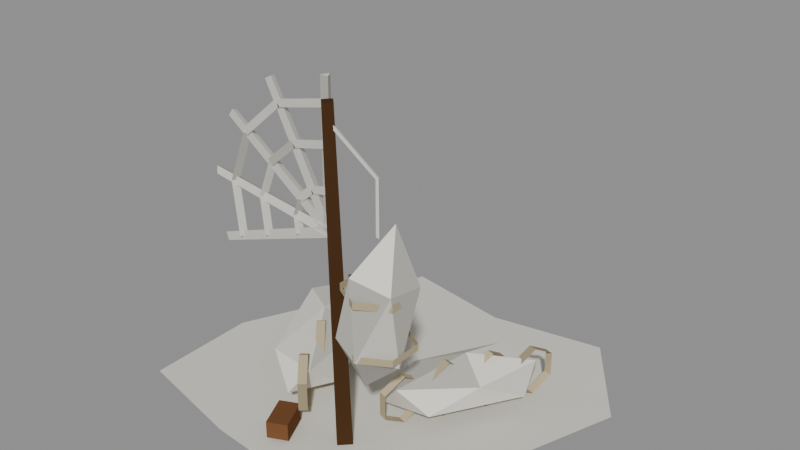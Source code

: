 # Source: spider_cocoons.blend  (saved by Blender 4.2.68; exported with 4.5.12 LTS)
import bpy
from mathutils import Matrix  # noqa: F401  (used for matrix-valued properties, if any)

bpy.ops.wm.read_factory_settings(use_empty=True)
scene = bpy.context.scene
scene.name = 'Scene'

# ---- collections
col_prop = bpy.data.collections.new('PROP'); scene.collection.children.link(col_prop)
col_collision = bpy.data.collections.new('COLLISION'); scene.collection.children.link(col_collision)

# ---- materials (node trees are filled in below, after node groups)
mat_chitin = bpy.data.materials.new('chitin')
mat_chitin.diffuse_color = (0.02843, 0.02315, 0.02956, 1.0)
mat_chitin_d = bpy.data.materials.new('chitin.d')
mat_chitin_d.diffuse_color = (0.02162, 0.01774, 0.02245, 1.0)
mat_chitin_l = bpy.data.materials.new('chitin.l')
mat_chitin_l.diffuse_color = (0.03397, 0.02754, 0.03535, 1.0)
mat_cloth = bpy.data.materials.new('cloth')
mat_cloth.diffuse_color = (0.4851, 0.4072, 0.2542, 1.0)
mat_cloth_d = bpy.data.materials.new('cloth.d')
mat_cloth_d.diffuse_color = (0.3472, 0.292, 0.1834, 1.0)
mat_cloth_l = bpy.data.materials.new('cloth.l')
mat_cloth_l.diffuse_color = (0.6005, 0.5035, 0.3131, 1.0)
mat_leather = bpy.data.materials.new('leather')
mat_leather.diffuse_color = (0.1559, 0.06848, 0.02956, 1.0)
mat_leather_l = bpy.data.materials.new('leather.l')
mat_leather_l.diffuse_color = (0.1912, 0.08312, 0.03535, 1.0)
mat_web = bpy.data.materials.new('web')
mat_web.diffuse_color = (0.6939, 0.6724, 0.6038, 1.0)
mat_web_d = bpy.data.materials.new('web.d')
mat_web_d.diffuse_color = (0.4947, 0.4796, 0.4311, 1.0)
mat_web_l = bpy.data.materials.new('web.l')
mat_web_l.diffuse_color = (0.8607, 0.834, 0.7484, 1.0)
mat_wood_d = bpy.data.materials.new('wood_d')
mat_wood_d.diffuse_color = (0.09084, 0.04231, 0.01764, 1.0)
mat_wood_d_d = bpy.data.materials.new('wood_d.d')
mat_wood_d_d.diffuse_color = (0.06681, 0.03175, 0.01367, 1.0)

# ---- material node trees
mat_chitin.use_nodes = True; mat_chitin.node_tree.nodes.clear()
_N = mat_chitin.node_tree.nodes; _L = mat_chitin.node_tree.links
n0 = _N.new('ShaderNodeBsdfPrincipled'); n0.name = 'Principled BSDF'; n0.location = (10, 300)
n0.inputs[0].default_value = (0.02843, 0.02315, 0.02956, 1.0)
n0.inputs[2].default_value = 1.0
n0.inputs[13].default_value = 0.0
n1 = _N.new('ShaderNodeOutputMaterial'); n1.name = 'Material Output'; n1.location = (300, 300)
_L.new(n0.outputs[0], n1.inputs[0])
n1.is_active_output = True
mat_chitin_d.use_nodes = True; mat_chitin_d.node_tree.nodes.clear()
_N = mat_chitin_d.node_tree.nodes; _L = mat_chitin_d.node_tree.links
n0 = _N.new('ShaderNodeBsdfPrincipled'); n0.name = 'Principled BSDF'; n0.location = (10, 300)
n0.inputs[0].default_value = (0.02162, 0.01774, 0.02245, 1.0)
n0.inputs[2].default_value = 1.0
n0.inputs[13].default_value = 0.0
n1 = _N.new('ShaderNodeOutputMaterial'); n1.name = 'Material Output'; n1.location = (300, 300)
_L.new(n0.outputs[0], n1.inputs[0])
n1.is_active_output = True
mat_chitin_l.use_nodes = True; mat_chitin_l.node_tree.nodes.clear()
_N = mat_chitin_l.node_tree.nodes; _L = mat_chitin_l.node_tree.links
n0 = _N.new('ShaderNodeBsdfPrincipled'); n0.name = 'Principled BSDF'; n0.location = (10, 300)
n0.inputs[0].default_value = (0.03397, 0.02754, 0.03535, 1.0)
n0.inputs[2].default_value = 1.0
n0.inputs[13].default_value = 0.0
n1 = _N.new('ShaderNodeOutputMaterial'); n1.name = 'Material Output'; n1.location = (300, 300)
_L.new(n0.outputs[0], n1.inputs[0])
n1.is_active_output = True
mat_cloth.use_nodes = True; mat_cloth.node_tree.nodes.clear()
_N = mat_cloth.node_tree.nodes; _L = mat_cloth.node_tree.links
n0 = _N.new('ShaderNodeBsdfPrincipled'); n0.name = 'Principled BSDF'; n0.location = (10, 300)
n0.inputs[0].default_value = (0.4851, 0.4072, 0.2542, 1.0)
n0.inputs[2].default_value = 1.0
n0.inputs[13].default_value = 0.0
n1 = _N.new('ShaderNodeOutputMaterial'); n1.name = 'Material Output'; n1.location = (300, 300)
_L.new(n0.outputs[0], n1.inputs[0])
n1.is_active_output = True
mat_cloth_d.use_nodes = True; mat_cloth_d.node_tree.nodes.clear()
_N = mat_cloth_d.node_tree.nodes; _L = mat_cloth_d.node_tree.links
n0 = _N.new('ShaderNodeBsdfPrincipled'); n0.name = 'Principled BSDF'; n0.location = (10, 300)
n0.inputs[0].default_value = (0.3472, 0.292, 0.1834, 1.0)
n0.inputs[2].default_value = 1.0
n0.inputs[13].default_value = 0.0
n1 = _N.new('ShaderNodeOutputMaterial'); n1.name = 'Material Output'; n1.location = (300, 300)
_L.new(n0.outputs[0], n1.inputs[0])
n1.is_active_output = True
mat_cloth_l.use_nodes = True; mat_cloth_l.node_tree.nodes.clear()
_N = mat_cloth_l.node_tree.nodes; _L = mat_cloth_l.node_tree.links
n0 = _N.new('ShaderNodeBsdfPrincipled'); n0.name = 'Principled BSDF'; n0.location = (10, 300)
n0.inputs[0].default_value = (0.6005, 0.5035, 0.3131, 1.0)
n0.inputs[2].default_value = 1.0
n0.inputs[13].default_value = 0.0
n1 = _N.new('ShaderNodeOutputMaterial'); n1.name = 'Material Output'; n1.location = (300, 300)
_L.new(n0.outputs[0], n1.inputs[0])
n1.is_active_output = True
mat_leather.use_nodes = True; mat_leather.node_tree.nodes.clear()
_N = mat_leather.node_tree.nodes; _L = mat_leather.node_tree.links
n0 = _N.new('ShaderNodeBsdfPrincipled'); n0.name = 'Principled BSDF'; n0.location = (10, 300)
n0.inputs[0].default_value = (0.1559, 0.06848, 0.02956, 1.0)
n0.inputs[2].default_value = 1.0
n0.inputs[13].default_value = 0.0
n1 = _N.new('ShaderNodeOutputMaterial'); n1.name = 'Material Output'; n1.location = (300, 300)
_L.new(n0.outputs[0], n1.inputs[0])
n1.is_active_output = True
mat_leather_l.use_nodes = True; mat_leather_l.node_tree.nodes.clear()
_N = mat_leather_l.node_tree.nodes; _L = mat_leather_l.node_tree.links
n0 = _N.new('ShaderNodeBsdfPrincipled'); n0.name = 'Principled BSDF'; n0.location = (10, 300)
n0.inputs[0].default_value = (0.1912, 0.08312, 0.03535, 1.0)
n0.inputs[2].default_value = 1.0
n0.inputs[13].default_value = 0.0
n1 = _N.new('ShaderNodeOutputMaterial'); n1.name = 'Material Output'; n1.location = (300, 300)
_L.new(n0.outputs[0], n1.inputs[0])
n1.is_active_output = True
mat_web.use_nodes = True; mat_web.node_tree.nodes.clear()
_N = mat_web.node_tree.nodes; _L = mat_web.node_tree.links
n0 = _N.new('ShaderNodeBsdfPrincipled'); n0.name = 'Principled BSDF'; n0.location = (10, 300)
n0.inputs[0].default_value = (0.6939, 0.6724, 0.6038, 1.0)
n0.inputs[2].default_value = 1.0
n0.inputs[13].default_value = 0.0
n1 = _N.new('ShaderNodeOutputMaterial'); n1.name = 'Material Output'; n1.location = (300, 300)
_L.new(n0.outputs[0], n1.inputs[0])
n1.is_active_output = True
mat_web_d.use_nodes = True; mat_web_d.node_tree.nodes.clear()
_N = mat_web_d.node_tree.nodes; _L = mat_web_d.node_tree.links
n0 = _N.new('ShaderNodeBsdfPrincipled'); n0.name = 'Principled BSDF'; n0.location = (10, 300)
n0.inputs[0].default_value = (0.4947, 0.4796, 0.4311, 1.0)
n0.inputs[2].default_value = 1.0
n0.inputs[13].default_value = 0.0
n1 = _N.new('ShaderNodeOutputMaterial'); n1.name = 'Material Output'; n1.location = (300, 300)
_L.new(n0.outputs[0], n1.inputs[0])
n1.is_active_output = True
mat_web_l.use_nodes = True; mat_web_l.node_tree.nodes.clear()
_N = mat_web_l.node_tree.nodes; _L = mat_web_l.node_tree.links
n0 = _N.new('ShaderNodeBsdfPrincipled'); n0.name = 'Principled BSDF'; n0.location = (10, 300)
n0.inputs[0].default_value = (0.8607, 0.834, 0.7484, 1.0)
n0.inputs[2].default_value = 1.0
n0.inputs[13].default_value = 0.0
n1 = _N.new('ShaderNodeOutputMaterial'); n1.name = 'Material Output'; n1.location = (300, 300)
_L.new(n0.outputs[0], n1.inputs[0])
n1.is_active_output = True
mat_wood_d.use_nodes = True; mat_wood_d.node_tree.nodes.clear()
_N = mat_wood_d.node_tree.nodes; _L = mat_wood_d.node_tree.links
n0 = _N.new('ShaderNodeBsdfPrincipled'); n0.name = 'Principled BSDF'; n0.location = (10, 300)
n0.inputs[0].default_value = (0.09084, 0.04231, 0.01764, 1.0)
n0.inputs[2].default_value = 1.0
n0.inputs[13].default_value = 0.0
n1 = _N.new('ShaderNodeOutputMaterial'); n1.name = 'Material Output'; n1.location = (300, 300)
_L.new(n0.outputs[0], n1.inputs[0])
n1.is_active_output = True
mat_wood_d_d.use_nodes = True; mat_wood_d_d.node_tree.nodes.clear()
_N = mat_wood_d_d.node_tree.nodes; _L = mat_wood_d_d.node_tree.links
n0 = _N.new('ShaderNodeBsdfPrincipled'); n0.name = 'Principled BSDF'; n0.location = (10, 300)
n0.inputs[0].default_value = (0.06681, 0.03175, 0.01367, 1.0)
n0.inputs[2].default_value = 1.0
n0.inputs[13].default_value = 0.0
n1 = _N.new('ShaderNodeOutputMaterial'); n1.name = 'Material Output'; n1.location = (300, 300)
_L.new(n0.outputs[0], n1.inputs[0])
n1.is_active_output = True

# ---- meshes
me_spider_cocoons = bpy.data.meshes.new('spider_cocoons')
me_spider_cocoons.from_pydata([(0.0, 0.1, 0.01), (0.8661, 0.1, 0.01), (1.079, 0.7232, 0.01), (0.6798, 1.277, 0.01), (6.45e-17, 1.153, 0.01), (-0.6723, 1.265, 0.01), (-0.919, 0.6306, 0.01), (-1.167, 0.1, 0.01), (-1.152, -0.5653, 0.01), (-0.4685, -0.7115, 0.01), (-1.556e-16, -0.7469, 0.01), (0.4611, -0.6987, 0.01), (0.7311, -0.3221, 0.01), (-0.45, 0.1, 0.1441), (-0.1752, -0.09364, 0.1251), (-0.3093, -0.352, 0.125), (-0.6449, 0.009124, 0.1256), (-0.7228, 0.5248, 0.1259), (-0.417, 0.49, 0.1273), (-0.1988, -0.2911, 0.2888), (-0.4816, -0.2732, 0.3013), (-0.7715, 0.3265, 0.3064), (-0.6102, 0.6147, 0.303), (-0.2611, 0.1881, 0.2917), (-0.45, 0.1, 0.4047), (-0.3547, -0.1947, 0.2853), (-0.2598, -0.3078, 0.3705), (-0.1649, -0.421, 0.2853), (-0.1649, -0.421, 0.1148), (-0.2598, -0.3078, 0.0295), (-0.3547, -0.1947, 0.1148), (-0.3164, -0.1626, 0.2853), (-0.2215, -0.2757, 0.3705), (-0.1266, -0.3888, 0.2853), (-0.1266, -0.3888, 0.1148), (-0.2215, -0.2757, 0.0295), (-0.3164, -0.1626, 0.1148), (-0.4999, 0.09906, 0.3018), (-0.3866, -0.03595, 0.4035), (-0.2733, -0.171, 0.3018), (-0.2733, -0.171, 0.09825), (-0.3866, -0.03595, -0.0035), (-0.4999, 0.09906, 0.09825), (-0.4616, 0.1312, 0.3018), (-0.3483, -0.003807, 0.4035), (-0.235, -0.1388, 0.3018), (-0.235, -0.1388, 0.09825), (-0.3483, -0.003807, -0.0035), (-0.4616, 0.1312, 0.09825), (-0.6267, 0.371, 0.3018), (-0.5134, 0.2359, 0.4035), (-0.4001, 0.1009, 0.3018), (-0.4001, 0.1009, 0.09825), (-0.5134, 0.2359, -0.0035), (-0.6267, 0.371, 0.09825), (-0.5884, 0.4031, 0.3018), (-0.4751, 0.2681, 0.4035), (-0.3618, 0.1331, 0.3018), (-0.3618, 0.1331, 0.09825), (-0.4751, 0.2681, -0.0035), (-0.5884, 0.4031, 0.09825), (-0.7351, 0.621, 0.2853), (-0.6402, 0.5078, 0.3705), (-0.5453, 0.3947, 0.2853), (-0.5453, 0.3947, 0.1148), (-0.6402, 0.5078, 0.0295), (-0.7351, 0.621, 0.1148), (-0.6968, 0.6531, 0.2853), (-0.6019, 0.54, 0.3705), (-0.507, 0.4269, 0.2853), (-0.507, 0.4269, 0.1148), (-0.6019, 0.54, 0.0295), (-0.6968, 0.6531, 0.1148), (0.4, 0.3, 0.1217), (0.3991, -0.01442, 0.1075), (0.1207, -0.06127, 0.1078), (0.2295, 0.3985, 0.1077), (0.5762, 0.7299, 0.108), (0.6829, 0.4644, 0.108), (0.2386, -0.09373, 0.2513), (0.1248, 0.1401, 0.2561), (0.4009, 0.6258, 0.2582), (0.645, 0.6169, 0.2465), (0.5703, 0.2017, 0.2565), (0.4, 0.3, 0.3555), (0.2412, 0.08998, 0.2425), (0.2087, -0.03125, 0.3149), (0.1763, -0.1525, 0.2425), (0.1763, -0.1525, 0.09754), (0.2087, -0.03125, 0.02508), (0.2412, 0.08998, 0.09754), (0.2895, 0.07704, 0.2425), (0.257, -0.0442, 0.3149), (0.2246, -0.1654, 0.2425), (0.2246, -0.1654, 0.09754), (0.257, -0.0442, 0.02508), (0.2895, 0.07704, 0.09754), (0.375, 0.3343, 0.2565), (0.3363, 0.1896, 0.343), (0.2975, 0.04489, 0.2565), (0.2975, 0.04489, 0.08351), (0.3363, 0.1896, -0.002975), (0.375, 0.3343, 0.08351), (0.4233, 0.3213, 0.2565), (0.3845, 0.1766, 0.343), (0.3458, 0.03194, 0.2565), (0.3458, 0.03194, 0.08351), (0.3845, 0.1766, -0.002975), (0.4233, 0.3213, 0.08351), (0.5025, 0.5551, 0.2565), (0.4638, 0.4104, 0.343), (0.425, 0.2657, 0.2565), (0.425, 0.2657, 0.08351), (0.4638, 0.4104, -0.002975), (0.5025, 0.5551, 0.08351), (0.5508, 0.5422, 0.2565), (0.512, 0.3975, 0.343), (0.4733, 0.2528, 0.2565), (0.4733, 0.2528, 0.08351), (0.512, 0.3975, -0.002975), (0.5508, 0.5422, 0.08351), (0.6237, 0.7525, 0.2425), (0.5913, 0.6313, 0.3149), (0.5588, 0.51, 0.2425), (0.5588, 0.51, 0.09754), (0.5913, 0.6313, 0.02508), (0.6237, 0.7525, 0.09754), (0.672, 0.7395, 0.2425), (0.6395, 0.6183, 0.3149), (0.6071, 0.4971, 0.2425), (0.6071, 0.4971, 0.09754), (0.6395, 0.6183, 0.02508), (0.672, 0.7395, 0.09754), (-0.2121, -0.616, 0.03), (-0.1034, -0.5653, 0.03), (-0.1879, -0.384, 0.03), (-0.2966, -0.4347, 0.03), (-0.2121, -0.616, 0.13), (-0.1034, -0.5653, 0.13), (-0.1879, -0.384, 0.13), (-0.2966, -0.4347, 0.13), (0.1, -0.29, 0.0), (0.04002, -0.35, -0.001578), (0.1, -0.41, -1.933e-19), (0.16, -0.35, 0.001578), (0.05, -0.31, 1.9), (0.01001, -0.35, 1.899), (0.05, -0.39, 1.9), (0.08999, -0.35, 1.901), (0.2769, -0.3784, 0.4514), (0.158, -0.4568, 0.7249), (0.199, -0.2527, 0.7317), (0.3859, -0.2049, 0.6883), (0.5046, -0.383, 0.6567), (0.3568, -0.5402, 0.7032), (0.2189, -0.322, 1.106), (0.3429, -0.1534, 1.103), (0.5247, -0.2528, 1.059), (0.5118, -0.4543, 1.08), (0.3091, -0.5152, 1.141), (0.4292, -0.3192, 1.386), (0.35, -0.338, 1.3), (0.3396, -0.356, 1.3), (0.3604, -0.356, 1.3), (0.35, -0.338, 1.6), (0.341, -0.356, 1.595), (0.359, -0.356, 1.605), (0.06, -0.338, 1.8), (0.0541, -0.356, 1.791), (0.0659, -0.356, 1.809), (0.5145, -0.255, 0.7), (0.35, -0.16, 0.7), (0.1855, -0.255, 0.7), (0.1855, -0.445, 0.7), (0.35, -0.54, 0.7), (0.5145, -0.445, 0.7), (0.5145, -0.255, 0.74), (0.35, -0.16, 0.74), (0.1855, -0.255, 0.74), (0.1855, -0.445, 0.74), (0.35, -0.54, 0.74), (0.5145, -0.445, 0.74), (0.5145, -0.255, 1.0), (0.35, -0.16, 1.0), (0.1855, -0.255, 1.0), (0.1855, -0.445, 1.0), (0.35, -0.54, 1.0), (0.5145, -0.445, 1.0), (0.5145, -0.255, 1.04), (0.35, -0.16, 1.04), (0.1855, -0.255, 1.04), (0.1855, -0.445, 1.04), (0.35, -0.54, 1.04), (0.5145, -0.445, 1.04), (-0.03031, -0.3175, 1.2), (0.03031, -0.3175, 1.2), (4.899e-17, -0.272, 2.0), (-0.02425, -0.314, 2.0), (0.02425, -0.314, 2.0), (0.0, -0.265, 1.2), (-0.02689, -0.3175, 1.186), (0.02689, -0.3175, 1.214), (-0.3694, -0.272, 1.91), (-0.3909, -0.314, 1.898), (-0.3479, -0.314, 1.921), (-0.01739, -0.3175, 1.175), (0.01739, -0.3175, 1.225), (-0.6553, -0.272, 1.659), (-0.6692, -0.314, 1.639), (-0.6414, -0.314, 1.679), (-0.003956, -0.3175, 1.17), (0.003956, -0.3175, 1.23), (-0.7932, -0.272, 1.304), (-0.7963, -0.314, 1.28), (-0.79, -0.314, 1.328), (0.01037, -0.3175, 1.172), (-0.01037, -0.3175, 1.228), (-0.7518, -0.272, 0.9264), (-0.7435, -0.314, 0.9036), (-0.76, -0.314, 0.9492), (1.366e-17, -0.2855, 1.423), (0.005043, -0.3223, 1.402), (-0.005043, -0.3223, 1.444), (-0.103, -0.2855, 1.398), (-0.09794, -0.3223, 1.377), (-0.108, -0.3223, 1.418), (-0.08899, -0.3223, 1.382), (-0.117, -0.3223, 1.414), (-0.1827, -0.2855, 1.328), (-0.1687, -0.3223, 1.312), (-0.1967, -0.3223, 1.344), (-0.1827, -0.3345, 1.328), (-0.2025, -0.2977, 1.336), (-0.1629, -0.2977, 1.32), (-0.2211, -0.3345, 1.229), (-0.2409, -0.2977, 1.237), (-0.2013, -0.2977, 1.221), (-0.2422, -0.2977, 1.227), (-0.2, -0.2977, 1.231), (-0.2096, -0.3345, 1.124), (-0.2307, -0.2977, 1.121), (-0.1885, -0.2977, 1.126), (2.826e-17, -0.2855, 1.662), (0.005043, -0.3223, 1.641), (-0.005043, -0.3223, 1.682), (-0.2081, -0.3223, 1.589), (-0.2182, -0.3223, 1.63), (-0.2131, -0.2855, 1.609), (-0.1991, -0.3223, 1.593), (-0.2271, -0.3223, 1.625), (-0.3781, -0.2855, 1.465), (-0.3641, -0.3223, 1.449), (-0.3921, -0.3223, 1.481), (-0.3781, -0.3345, 1.465), (-0.3979, -0.2977, 1.472), (-0.3583, -0.2977, 1.457), (-0.4774, -0.2977, 1.268), (-0.4379, -0.2977, 1.253), (-0.4576, -0.3345, 1.26), (-0.4787, -0.2977, 1.258), (-0.4365, -0.2977, 1.263), (-0.4337, -0.3345, 1.042), (-0.4548, -0.2977, 1.04), (-0.4126, -0.2977, 1.044), (4.097e-17, -0.2855, 1.869), (0.005043, -0.3223, 1.848), (-0.005043, -0.3223, 1.89), (-0.309, -0.2855, 1.793), (-0.3039, -0.3223, 1.773), (-0.314, -0.3223, 1.814), (-0.295, -0.3223, 1.778), (-0.3229, -0.3223, 1.809), (-0.5481, -0.2855, 1.584), (-0.5341, -0.3223, 1.568), (-0.5621, -0.3223, 1.6), (-0.5481, -0.3345, 1.584), (-0.5679, -0.2977, 1.591), (-0.5283, -0.2977, 1.576), (-0.6634, -0.3345, 1.287), (-0.6831, -0.2977, 1.295), (-0.6436, -0.2977, 1.28), (-0.6845, -0.2977, 1.285), (-0.6423, -0.2977, 1.29), (-0.6287, -0.3345, 0.9712), (-0.6498, -0.2977, 0.9688), (-0.6076, -0.2977, 0.9735), (0.8615, -0.3163, 0.02), (0.8523, -0.2861, 0.005757), (0.8362, -0.2975, 0.03424), (0.9564, -0.2493, 0.1), (0.9431, -0.2218, 0.0837), (0.9338, -0.2289, 0.1163), (1.038, -0.1781, 0.1), (1.019, -0.164, 0.0879), (1.026, -0.1579, 0.1121), (1.1, -0.1, 0.02), (0.8615, -0.2163, 0.02), (0.8523, -0.1861, 0.005757), (0.8362, -0.1975, 0.03424), (0.9564, -0.1493, 0.1), (0.9431, -0.1218, 0.0837), (0.9338, -0.1289, 0.1163), (1.038, -0.07806, 0.1), (1.019, -0.06405, 0.0879), (1.026, -0.0579, 0.1121), (1.1, 0.0, 0.02), (0.8615, -0.1163, 0.02), (0.8523, -0.08615, 0.005757), (0.8362, -0.09751, 0.03424), (0.9564, -0.04933, 0.1), (0.9431, -0.02181, 0.0837), (0.9338, -0.02885, 0.1163), (1.038, 0.02194, 0.1), (1.019, 0.03595, 0.0879), (1.026, 0.0421, 0.1121), (1.1, 0.1, 0.02)], [], [(0, 1, 2), (0, 2, 3), (0, 3, 4), (0, 4, 5), (0, 5, 6), (0, 6, 7), (0, 7, 8), (0, 8, 9), (0, 9, 10), (0, 10, 11), (0, 11, 12), (0, 12, 1), (13, 14, 15), (14, 13, 18), (13, 15, 16), (13, 16, 17), (13, 17, 18), (14, 18, 23), (15, 14, 19), (16, 15, 20), (17, 16, 21), (18, 17, 22), (14, 23, 19), (15, 19, 20), (16, 20, 21), (17, 21, 22), (18, 22, 23), (19, 23, 24), (20, 19, 24), (21, 20, 24), (22, 21, 24), (23, 22, 24), (26, 31, 25), (27, 32, 26), (28, 33, 27), (29, 34, 28), (29, 36, 35), (25, 36, 30), (37, 44, 43), (39, 44, 38), (40, 45, 39), (41, 46, 40), (42, 47, 41), (37, 48, 42), (49, 56, 55), (51, 56, 50), (52, 57, 51), (53, 58, 52), (54, 59, 53), (49, 60, 54), (61, 68, 67), (63, 68, 62), (64, 69, 63), (65, 70, 64), (65, 72, 71), (61, 72, 66), (73, 74, 75), (74, 73, 78), (73, 75, 76), (73, 76, 77), (73, 77, 78), (74, 78, 83), (75, 74, 79), (76, 75, 80), (77, 76, 81), (78, 77, 82), (74, 83, 79), (75, 79, 80), (76, 80, 81), (77, 81, 82), (78, 82, 83), (79, 83, 84), (80, 79, 84), (81, 80, 84), (82, 81, 84), (83, 82, 84), (85, 92, 91), (87, 92, 86), (88, 93, 87), (89, 94, 88), (90, 95, 89), (85, 96, 90), (97, 104, 103), (99, 104, 98), (100, 105, 99), (100, 107, 106), (101, 108, 107), (97, 108, 102), (109, 116, 115), (111, 116, 110), (112, 117, 111), (112, 119, 118), (114, 119, 113), (109, 120, 114), (121, 128, 127), (123, 128, 122), (124, 129, 123), (125, 130, 124), (126, 131, 125), (121, 132, 126), (133, 135, 134), (137, 139, 140), (134, 137, 133), (135, 138, 134), (136, 139, 135), (133, 140, 136), (141, 146, 145), (143, 146, 142), (144, 147, 143), (141, 148, 144), (143, 141, 144), (145, 147, 148), (149, 150, 151), (150, 149, 154), (149, 151, 152), (149, 152, 153), (149, 153, 154), (150, 154, 159), (151, 150, 155), (152, 151, 156), (153, 152, 157), (154, 153, 158), (150, 159, 155), (151, 155, 156), (152, 156, 157), (153, 157, 158), (154, 158, 159), (155, 159, 160), (156, 155, 160), (157, 156, 160), (158, 157, 160), (159, 158, 160), (161, 165, 164), (163, 165, 162), (163, 164, 166), (165, 167, 164), (165, 169, 168), (164, 169, 166), (163, 162, 161), (167, 168, 169), (171, 176, 170), (172, 177, 171), (173, 178, 172), (174, 179, 173), (175, 180, 174), (170, 181, 175), (183, 188, 182), (184, 189, 183), (185, 190, 184), (186, 191, 185), (187, 192, 186), (182, 193, 187), (194, 196, 199), (195, 197, 194), (199, 198, 195), (195, 194, 199), (196, 197, 198), (199, 203, 202), (200, 204, 203), (199, 204, 201), (201, 200, 199), (202, 203, 204), (199, 208, 207), (205, 209, 208), (206, 207, 209), (206, 205, 199), (207, 208, 209), (210, 212, 199), (210, 214, 213), (199, 214, 211), (211, 210, 199), (212, 213, 214), (215, 217, 199), (216, 218, 215), (199, 219, 216), (216, 215, 199), (217, 218, 219), (221, 223, 220), (221, 225, 224), (220, 225, 222), (222, 221, 220), (223, 224, 225), (223, 229, 228), (227, 229, 226), (227, 228, 230), (227, 226, 223), (228, 229, 230), (231, 235, 234), (232, 236, 235), (233, 234, 236), (233, 232, 231), (234, 235, 236), (237, 239, 234), (237, 241, 240), (234, 241, 238), (238, 237, 234), (239, 240, 241), (243, 247, 242), (244, 245, 243), (242, 246, 244), (244, 243, 242), (247, 245, 246), (247, 251, 250), (249, 251, 248), (247, 252, 249), (249, 248, 247), (250, 251, 252), (254, 258, 253), (255, 256, 254), (255, 258, 257), (255, 254, 253), (258, 256, 257), (259, 261, 258), (259, 263, 262), (258, 263, 260), (260, 259, 258), (261, 262, 263), (265, 267, 264), (265, 269, 268), (264, 269, 266), (266, 265, 264), (267, 268, 269), (270, 272, 267), (271, 273, 270), (267, 274, 271), (271, 270, 267), (272, 273, 274), (276, 278, 275), (277, 279, 276), (277, 278, 280), (277, 276, 275), (278, 279, 280), (281, 283, 278), (281, 285, 284), (282, 283, 285), (282, 281, 278), (283, 284, 285), (286, 290, 289), (288, 290, 287), (288, 289, 291), (289, 293, 292), (291, 293, 290), (291, 292, 294), (292, 293, 295), (293, 294, 295), (294, 292, 295), (288, 287, 286), (296, 300, 299), (298, 300, 297), (298, 299, 301), (299, 303, 302), (301, 303, 300), (301, 302, 304), (302, 303, 305), (303, 304, 305), (304, 302, 305), (298, 297, 296), (306, 310, 309), (308, 310, 307), (308, 309, 311), (309, 313, 312), (311, 313, 310), (311, 312, 314), (312, 313, 315), (313, 314, 315), (314, 312, 315), (308, 307, 306), (26, 32, 31), (27, 33, 32), (28, 34, 33), (29, 35, 34), (29, 30, 36), (25, 31, 36), (37, 38, 44), (39, 45, 44), (40, 46, 45), (41, 47, 46), (42, 48, 47), (37, 43, 48), (49, 50, 56), (51, 57, 56), (52, 58, 57), (53, 59, 58), (54, 60, 59), (49, 55, 60), (61, 62, 68), (63, 69, 68), (64, 70, 69), (65, 71, 70), (65, 66, 72), (61, 67, 72), (85, 86, 92), (87, 93, 92), (88, 94, 93), (89, 95, 94), (90, 96, 95), (85, 91, 96), (97, 98, 104), (99, 105, 104), (100, 106, 105), (100, 101, 107), (101, 102, 108), (97, 103, 108), (109, 110, 116), (111, 117, 116), (112, 118, 117), (112, 113, 119), (114, 120, 119), (109, 115, 120), (121, 122, 128), (123, 129, 128), (124, 130, 129), (125, 131, 130), (126, 132, 131), (121, 127, 132), (133, 136, 135), (137, 138, 139), (134, 138, 137), (135, 139, 138), (136, 140, 139), (133, 137, 140), (141, 142, 146), (143, 147, 146), (144, 148, 147), (141, 145, 148), (143, 142, 141), (145, 146, 147), (161, 162, 165), (163, 166, 165), (163, 161, 164), (165, 168, 167), (165, 166, 169), (164, 167, 169), (171, 177, 176), (172, 178, 177), (173, 179, 178), (174, 180, 179), (175, 181, 180), (170, 176, 181), (183, 189, 188), (184, 190, 189), (185, 191, 190), (186, 192, 191), (187, 193, 192), (182, 188, 193), (194, 197, 196), (195, 198, 197), (199, 196, 198), (199, 200, 203), (200, 201, 204), (199, 202, 204), (199, 205, 208), (205, 206, 209), (206, 199, 207), (210, 213, 212), (210, 211, 214), (199, 212, 214), (215, 218, 217), (216, 219, 218), (199, 217, 219), (221, 224, 223), (221, 222, 225), (220, 223, 225), (223, 226, 229), (227, 230, 229), (227, 223, 228), (231, 232, 235), (232, 233, 236), (233, 231, 234), (237, 240, 239), (237, 238, 241), (234, 239, 241), (243, 245, 247), (244, 246, 245), (242, 247, 246), (247, 248, 251), (249, 252, 251), (247, 250, 252), (254, 256, 258), (255, 257, 256), (255, 253, 258), (259, 262, 261), (259, 260, 263), (258, 261, 263), (265, 268, 267), (265, 266, 269), (264, 267, 269), (270, 273, 272), (271, 274, 273), (267, 272, 274), (276, 279, 278), (277, 280, 279), (277, 275, 278), (281, 284, 283), (281, 282, 285), (282, 278, 283), (286, 287, 290), (288, 291, 290), (288, 286, 289), (289, 290, 293), (291, 294, 293), (291, 289, 292), (296, 297, 300), (298, 301, 300), (298, 296, 299), (299, 300, 303), (301, 304, 303), (301, 299, 302), (306, 307, 310), (308, 311, 310), (308, 306, 309), (309, 310, 313), (311, 314, 313), (311, 309, 312)])
me_spider_cocoons.polygons.foreach_set('material_index', [8, 8, 8, 8, 8, 8, 8, 8, 8, 8, 8, 8, 8, 9, 10, 8, 10, 8, 10, 8, 9, 8, 8, 10, 9, 10, 8, 9, 8, 10, 8, 8, 3, 3, 4, 5, 3, 4, 4, 3, 3, 5, 3, 3, 3, 4, 5, 3, 5, 5, 5, 4, 3, 3, 3, 3, 9, 9, 8, 8, 8, 10, 8, 9, 8, 8, 10, 8, 8, 9, 8, 9, 9, 8, 10, 10, 3, 5, 3, 3, 5, 5, 4, 3, 3, 3, 3, 5, 4, 5, 4, 4, 4, 5, 4, 4, 3, 3, 5, 5, 6, 6, 7, 6, 7, 6, 11, 12, 12, 11, 11, 12, 8, 9, 8, 10, 9, 8, 8, 8, 8, 8, 9, 8, 9, 9, 9, 8, 8, 8, 9, 10, 8, 10, 8, 9, 10, 8, 8, 8, 3, 3, 4, 5, 3, 3, 4, 4, 3, 3, 3, 3, 8, 9, 9, 10, 8, 10, 8, 8, 8, 8, 8, 8, 8, 8, 10, 10, 10, 9, 8, 8, 9, 8, 9, 9, 8, 10, 8, 8, 10, 9, 9, 8, 9, 8, 8, 9, 10, 9, 8, 8, 10, 9, 8, 10, 8, 8, 8, 8, 8, 9, 8, 9, 8, 8, 9, 9, 8, 8, 9, 8, 8, 9, 8, 9, 8, 9, 8, 8, 10, 9, 8, 8, 9, 8, 9, 8, 9, 9, 8, 10, 8, 9, 8, 9, 10, 1, 0, 1, 1, 0, 0, 0, 1, 0, 0, 0, 1, 2, 1, 1, 1, 1, 1, 0, 2, 1, 1, 2, 2, 0, 0, 1, 0, 0, 1, 3, 3, 4, 5, 3, 4, 4, 3, 3, 5, 3, 3, 3, 4, 5, 3, 5, 5, 5, 4, 3, 3, 3, 3, 3, 5, 3, 3, 5, 5, 4, 3, 3, 3, 3, 5, 4, 5, 4, 4, 4, 5, 4, 4, 3, 3, 5, 5, 6, 6, 7, 6, 7, 6, 11, 12, 12, 11, 11, 12, 8, 10, 8, 9, 10, 8, 3, 3, 4, 5, 3, 3, 4, 4, 3, 3, 3, 3, 8, 9, 9, 10, 8, 8, 8, 8, 8, 10, 10, 9, 9, 8, 9, 10, 8, 8, 9, 8, 9, 9, 10, 9, 10, 9, 8, 8, 8, 8, 8, 9, 8, 9, 8, 8, 8, 9, 8, 9, 8, 8, 8, 8, 9, 8, 9, 9, 8, 9, 8, 1, 0, 1, 1, 0, 0, 0, 1, 2, 1, 1, 1, 1, 1, 2, 2, 0, 0])
me_spider_cocoons.materials.append(mat_chitin)
me_spider_cocoons.materials.append(mat_chitin_d)
me_spider_cocoons.materials.append(mat_chitin_l)
me_spider_cocoons.materials.append(mat_cloth)
me_spider_cocoons.materials.append(mat_cloth_d)
me_spider_cocoons.materials.append(mat_cloth_l)
me_spider_cocoons.materials.append(mat_leather)
me_spider_cocoons.materials.append(mat_leather_l)
me_spider_cocoons.materials.append(mat_web)
me_spider_cocoons.materials.append(mat_web_d)
me_spider_cocoons.materials.append(mat_web_l)
me_spider_cocoons.materials.append(mat_wood_d)
me_spider_cocoons.materials.append(mat_wood_d_d)
me_spider_cocoons.update()
me_cube = bpy.data.meshes.new('Cube')
me_cube.from_pydata([(-0.5, -0.5, -0.5), (-0.5, -0.5, 0.5), (-0.5, 0.5, -0.5), (-0.5, 0.5, 0.5), (0.5, -0.5, -0.5), (0.5, -0.5, 0.5), (0.5, 0.5, -0.5), (0.5, 0.5, 0.5)], [], [(0, 1, 3, 2), (2, 3, 7, 6), (6, 7, 5, 4), (4, 5, 1, 0), (2, 6, 4, 0), (7, 3, 1, 5)])
_uv = me_cube.uv_layers.new(name='UVMap')
_uv.uv.foreach_set('vector', [0.375, 0.0, 0.625, 0.0, 0.625, 0.25, 0.375, 0.25, 0.375, 0.25, 0.625, 0.25, 0.625, 0.5, 0.375, 0.5, 0.375, 0.5, 0.625, 0.5, 0.625, 0.75, 0.375, 0.75, 0.375, 0.75, 0.625, 0.75, 0.625, 1.0, 0.375, 1.0, 0.125, 0.5, 0.375, 0.5, 0.375, 0.75, 0.125, 0.75, 0.625, 0.5, 0.875, 0.5, 0.875, 0.75, 0.625, 0.75])
me_cube.update()

# ---- objects
ob_spider_cocoons = bpy.data.objects.new('spider_cocoons', me_spider_cocoons)
ob_col_cocoons = bpy.data.objects.new('COL_cocoons', me_cube)

# ---- transforms, parenting, visibility, modifiers, constraints
ob_spider_cocoons.location = (0.0, 0.0, 0.0)
ob_col_cocoons.location = (0.0, 0.1, 0.4)
ob_col_cocoons.scale = (1.9, 1.6, 0.8)
ob_col_cocoons.hide_render = True
ob_col_cocoons.display_type = 'WIRE'

# ---- collection membership
col_prop.objects.link(ob_spider_cocoons)
col_collision.objects.link(ob_col_cocoons)

# ---- scene / render settings (as saved in the file)
scene.frame_start = 1; scene.frame_end = 250; scene.frame_set(1)
scene.render.engine = 'BLENDER_EEVEE_NEXT'
bpy.context.view_layer.update()

# ---- added for rendering (the .blend has no active camera and no usable light): camera, sun + grey world if the file has none
cam_auto = bpy.data.cameras.new('AutoCamera')
cam_auto.lens = 50.0
cam_auto.sensor_width = 36.0
cam_auto.clip_end = 1000.0
ob_auto_camera = bpy.data.objects.new('AutoCamera', cam_auto)
scene.collection.objects.link(ob_auto_camera)
ob_auto_camera.location = (3.33452, -3.77624, 3.69262)
ob_auto_camera.rotation_euler = (1.09748, -7.21219e-08, 0.694738)
scene.camera = ob_auto_camera
light_auto_sun = bpy.data.lights.new('AutoSun', 'SUN')
light_auto_sun.energy = 3.0
light_auto_sun.angle = 0.0523599
ob_auto_sun = bpy.data.objects.new('AutoSun', light_auto_sun)
scene.collection.objects.link(ob_auto_sun)
ob_auto_sun.rotation_euler = (0.872665, 0.174533, 0.523599)
if scene.world is None:
    world_auto = bpy.data.worlds.new('AutoWorld')
    world_auto.color = (0.3, 0.3, 0.3)
    scene.world = world_auto
bpy.context.view_layer.update()
